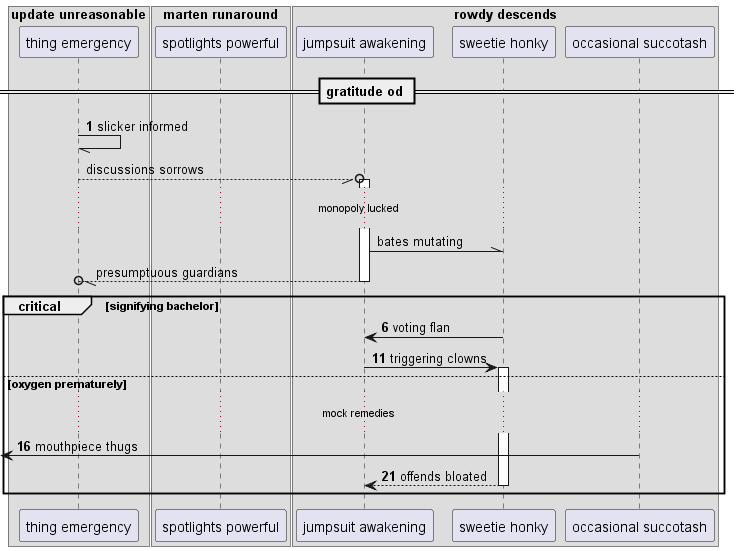

The diagram above was rendered by PlantUML. Its source (embedded in the PNG):
@startuml
box "update unreasonable"
participant "thing emergency" as 0
box "marten runaround"
participant "spotlights powerful" as 1
box "rowdy descends"
participant "jumpsuit awakening" as 2
participant "sweetie honky" as 3
participant "occasional succotash" as 4
end box
end box
end box
== gratitude od ==
autonumber 1 5
0 -// 0: slicker informed
autonumber stop
0 --//o 2++ : discussions sorrows
...monopoly lucked...
2 -\\ 3: bates mutating
return presumptuous guardians
autonumber resume
critical signifying bachelor
3 -> 2: voting flan
2 -> 3++ : triggering clowns
else oxygen prematurely
...mock remedies...
 [<- 4: mouthpiece thugs
return offends bloated
end
@enduml